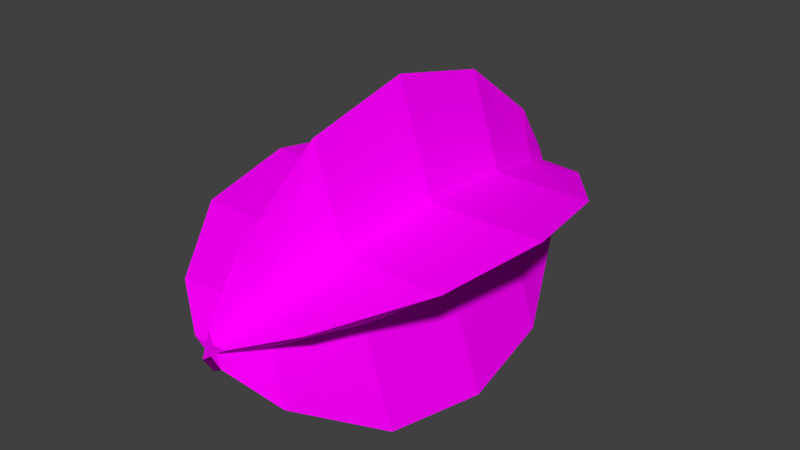 # Source: starFruit.blend  (saved by Blender 2.79.0; exported with 4.5.12 LTS)
import bpy
from mathutils import Matrix  # noqa: F401  (used for matrix-valued properties, if any)

bpy.ops.wm.read_factory_settings(use_empty=True)
scene = bpy.context.scene
scene.name = 'Scene'

# ---- collections
col_collection_1 = bpy.data.collections.new('Collection 1'); scene.collection.children.link(col_collection_1)

# ---- images (referenced by path relative to the original .blend; pixels are not part of the script)
import os
ASSET_DIR = os.environ.get("B2B_ASSET_DIR", "")  # directory of the original .blend (textures are referenced by path, not embedded)
HERE = os.path.dirname(os.path.abspath(__file__))  # packed textures are extracted next to this script under _unpacked/

def load_image(name, relpath, width, height, colorspace="sRGB"):
    """Load a texture the original file referenced (path relative to the .blend, or extracted next to this script)."""
    p = next((c for c in (os.path.join(HERE, relpath), os.path.join(ASSET_DIR, relpath)) if relpath and os.path.exists(c)), "")
    if p:
        img = bpy.data.images.load(p, check_existing=True)
        img.name = name
    else:  # same state as the original file: an image datablock whose file is absent (Cycles renders it pink)
        img = bpy.data.images.new(name, width, height)
        img.source = "FILE"
        img.filepath = "//" + (relpath or name)
    img.colorspace_settings.name = colorspace
    return img
img_starfruit = load_image('starFruit', 'starFruit.png', 1024, 1024, 'sRGB')

# ---- materials (node trees are filled in below, after node groups)
mat_starfruit = bpy.data.materials.new('starFruit')
mat_starfruit.alpha_threshold = 0.0
mat_starfruit.roughness = 0.5

# ---- material node trees
mat_starfruit.use_nodes = True; mat_starfruit.node_tree.nodes.clear()
_N = mat_starfruit.node_tree.nodes; _L = mat_starfruit.node_tree.links
n0 = _N.new('ShaderNodeOutputMaterial'); n0.name = 'Material Output'; n0.location = (300, 300)
n1 = _N.new('ShaderNodeBsdfDiffuse'); n1.name = 'Diffuse BSDF'; n1.location = (10, 300)
n2 = _N.new('ShaderNodeTexImage'); n2.name = 'Image Texture'; n2.location = (-180, 300)
n2.width = 140
n2.image = img_starfruit
_L.new(n1.outputs[0], n0.inputs[0])
_L.new(n2.outputs[0], n1.inputs[0])
n0.is_active_output = True

# ---- world
world_world = bpy.data.worlds.new('World'); scene.world = world_world
world_world.color = (0.05088, 0.05088, 0.05088)
world_world.use_sun_shadow = False
world_world.sun_shadow_jitter_overblur = 0.0
world_world.cycles.sampling_method = 'MANUAL'

# ---- meshes
me_circle = bpy.data.meshes.new('Circle')
me_circle.from_pydata([(6.426e-08, 0.09996, 1.245), (-0.1074, 0.02194, 1.245), (-0.06637, -0.1043, 1.245), (0.06637, -0.1043, 1.245), (0.1074, 0.02194, 1.245), (7.772e-08, -0.05608, 1.245), (-0.04102, -0.02628, 1.245), (-0.02535, 0.02194, 1.245), (0.04102, -0.02628, 1.245), (0.02535, 0.02194, 1.245), (-0.8359, 0.2562, -0.9029), (-0.9674, 0.3162, -0.218), (-0.161, -0.06607, -1.416), (-0.3193, -0.1192, -0.9029), (-0.3695, -0.1182, -0.218), (-0.5979, -0.821, -0.218), (-0.5166, -0.7265, -0.9029), (-0.269, -0.3844, -1.456), (0.161, -0.06607, -1.416), (0.3193, -0.1192, -0.9029), (6.875e-08, 0.4435, 1.02), (7.377e-08, 0.8635, 0.4669), (0.3695, -0.1182, -0.218), (0.9674, 0.3162, -0.218), (0.8359, 0.2562, -0.9029), (0.4352, 0.1273, -1.456), (0.2284, 0.3162, -0.218), (0.1973, 0.2561, 0.4669), (0.09947, 0.1231, 0.9802), (0.4352, 0.1273, 1.02), (0.8359, 0.2562, 0.4669), (0.09947, 0.1231, -1.416), (0.1973, 0.2561, -0.9029), (2.25e-08, 1.019, -0.218), (0.3193, -0.1192, 0.4669), (0.161, -0.06607, 0.9802), (-0.269, -0.3844, 1.02), (-0.5166, -0.7265, 0.4669), (7.377e-08, 0.8635, -0.9029), (6.875e-08, 0.4435, -1.456), (0.02535, 0.02194, -1.681), (0.04102, -0.02628, -1.681), (-0.3193, -0.1192, 0.4669), (-0.161, -0.06607, 0.9802), (-0.02535, 0.02194, -1.681), (-0.04102, -0.02628, -1.681), (-0.8359, 0.2562, 0.4669), (-0.4352, 0.1273, 1.02), (1.206e-07, -0.183, 0.9802), (1.785e-07, -0.3511, 0.4669), (1.438e-07, -0.3866, -0.218), (7.772e-08, -0.05608, -1.681), (0.1074, 0.02194, -1.681), (-0.09947, 0.1231, 0.9802), (-0.1973, 0.2561, 0.4669), (0.06637, -0.1043, -1.681), (-0.06637, -0.1043, -1.681), (-0.1074, 0.02194, -1.681), (6.426e-08, 0.09996, -1.681), (0.5979, -0.821, -0.218), (0.5166, -0.7265, 0.4669), (0.269, -0.3844, 1.02), (-0.4352, 0.1273, -1.456), (1.206e-07, -0.183, -1.416), (1.785e-07, -0.3511, -0.9029), (-0.09947, 0.1231, -1.416), (-0.1973, 0.2561, -0.9029), (-0.2284, 0.3162, -0.218), (0.5166, -0.7265, -0.9029), (0.269, -0.3844, -1.456)], [], [(2, 5, 6), (7, 1, 6), (9, 7, 6, 5, 8), (0, 7, 9), (4, 9, 8), (5, 3, 8), (10, 13, 14, 11), (17, 63, 64, 16), (19, 24, 23, 22), (40, 58, 39, 31), (31, 39, 38, 32), (13, 16, 15, 14), (18, 25, 24, 19), (41, 52, 25, 18), (62, 12, 13, 10), (16, 64, 50, 15), (45, 56, 17, 12), (38, 66, 67, 33), (56, 51, 63, 17), (12, 17, 16, 13), (57, 45, 12, 62), (32, 38, 33, 26), (4, 29, 28, 9), (29, 30, 27, 28), (30, 23, 26, 27), (68, 19, 22, 59), (44, 57, 62, 65), (5, 48, 61, 3), (48, 49, 60, 61), (49, 50, 59, 60), (44, 45, 57), (56, 45, 51), (3, 61, 35, 8), (61, 60, 34, 35), (60, 59, 22, 34), (63, 69, 68, 64), (64, 68, 59, 50), (7, 53, 47, 1), (53, 54, 46, 47), (54, 67, 11, 46), (40, 41, 51, 45, 44), (58, 40, 44), (0, 20, 53, 7), (20, 21, 54, 53), (21, 33, 67, 54), (58, 44, 65, 39), (65, 62, 10, 66), (2, 36, 48, 5), (36, 37, 49, 48), (37, 15, 50, 49), (24, 32, 26, 23), (52, 40, 31, 25), (1, 47, 43, 6), (47, 46, 42, 43), (46, 11, 14, 42), (52, 41, 40), (51, 41, 55), (6, 43, 36, 2), (43, 42, 37, 36), (42, 14, 15, 37), (51, 55, 69, 63), (25, 31, 32, 24), (8, 35, 29, 4), (35, 34, 30, 29), (34, 22, 23, 30), (69, 18, 19, 68), (55, 41, 18, 69), (9, 28, 20, 0), (28, 27, 21, 20), (27, 26, 33, 21), (39, 65, 66, 38), (66, 10, 11, 67)])
_uv = me_circle.uv_layers.new(name='UVMap')
_uv.uv.foreach_set('vector', [0.06027, 0.773, 0.1251, 0.8201, 0.08502, 0.8492, 0.1003, 0.8963, 0.02023, 0.8963, 0.08502, 0.8492, 0.1498, 0.8963, 0.1003, 0.8963, 0.08502, 0.8492, 0.1251, 0.8201, 0.1651, 0.8492, 0.1251, 0.9724, 0.1003, 0.8963, 0.1498, 0.8963, 0.2299, 0.8963, 0.1498, 0.8963, 0.1651, 0.8492, 0.1251, 0.8201, 0.1898, 0.773, 0.1651, 0.8492, 0.2207, 0.2553, 0.123, 0.2553, 0.1293, 0.3602, 0.2424, 0.3602, 0.1648, 0.5715, 0.1094, 0.5715, 0.122, 0.4669, 0.2182, 0.4669, 0.1236, 0.2553, 0.2213, 0.2553, 0.243, 0.3602, 0.1299, 0.3602, 0.09827, 0.08278, 0.1135, 0.08278, 0.1665, 0.1501, 0.1108, 0.1501, 0.1108, 0.1501, 0.1665, 0.1501, 0.2201, 0.2552, 0.1234, 0.2552, 0.1244, 0.2572, 0.2217, 0.2572, 0.2393, 0.3619, 0.1266, 0.3619, 0.1108, 0.149, 0.1671, 0.149, 0.2213, 0.2553, 0.1236, 0.2553, 0.09814, 0.08089, 0.1136, 0.08089, 0.1671, 0.149, 0.1108, 0.149, 0.1665, 0.149, 0.1102, 0.149, 0.123, 0.2553, 0.2207, 0.2553, 0.2182, 0.4669, 0.122, 0.4669, 0.1252, 0.3636, 0.2365, 0.3636, 0.09902, 0.08342, 0.1144, 0.08342, 0.1677, 0.1513, 0.1116, 0.1513, 0.22, 0.463, 0.1233, 0.463, 0.1305, 0.3591, 0.2423, 0.3591, 0.1121, 0.6385, 0.0969, 0.6385, 0.1094, 0.5715, 0.1648, 0.5715, 0.1116, 0.1513, 0.1677, 0.1513, 0.2217, 0.2572, 0.1244, 0.2572, 0.113, 0.08089, 0.09754, 0.08089, 0.1102, 0.149, 0.1665, 0.149, 0.1234, 0.2552, 0.2201, 0.2552, 0.2424, 0.3591, 0.1306, 0.3591, 0.1135, 0.639, 0.166, 0.5722, 0.1107, 0.5722, 0.09835, 0.639, 0.166, 0.5722, 0.2192, 0.4679, 0.1233, 0.4679, 0.1107, 0.5722, 0.2192, 0.4679, 0.239, 0.3646, 0.128, 0.3646, 0.1233, 0.4679, 0.2212, 0.2572, 0.1238, 0.2572, 0.126, 0.3619, 0.2387, 0.3619, 0.09861, 0.09027, 0.1138, 0.09027, 0.1663, 0.1571, 0.111, 0.1571, 0.0968, 0.08872, 0.1092, 0.1557, 0.1647, 0.1557, 0.112, 0.08872, 0.1092, 0.1557, 0.1218, 0.2603, 0.218, 0.2603, 0.1647, 0.1557, 0.1218, 0.2603, 0.125, 0.3636, 0.2363, 0.3636, 0.218, 0.2603, 0.08502, 0.8494, 0.1003, 0.8964, 0.02023, 0.8964, 0.1251, 0.9726, 0.1003, 0.8964, 0.1498, 0.8964, 0.1139, 0.6403, 0.1672, 0.5725, 0.111, 0.5725, 0.09846, 0.6403, 0.1672, 0.5725, 0.2212, 0.4666, 0.1238, 0.4666, 0.111, 0.5725, 0.2212, 0.4666, 0.2387, 0.3619, 0.126, 0.3619, 0.1238, 0.4666, 0.1092, 0.5715, 0.1647, 0.5715, 0.218, 0.4669, 0.1218, 0.4669, 0.1218, 0.4669, 0.218, 0.4669, 0.2363, 0.3636, 0.125, 0.3636, 0.09861, 0.639, 0.111, 0.5722, 0.1663, 0.5722, 0.1138, 0.639, 0.111, 0.5722, 0.1236, 0.4679, 0.2195, 0.4679, 0.1663, 0.5722, 0.1236, 0.4679, 0.1282, 0.3646, 0.2392, 0.3646, 0.2195, 0.4679, 0.1251, 0.8203, 0.1651, 0.8494, 0.1498, 0.8964, 0.1003, 0.8964, 0.08502, 0.8494, 0.06027, 0.7732, 0.1251, 0.8203, 0.08502, 0.8494, 0.1134, 0.08278, 0.1663, 0.1501, 0.1107, 0.1501, 0.09817, 0.08278, 0.1663, 0.1501, 0.22, 0.2552, 0.1233, 0.2552, 0.1107, 0.1501, 0.22, 0.2552, 0.2423, 0.3591, 0.1305, 0.3591, 0.1233, 0.2552, 0.1134, 0.6354, 0.09817, 0.6354, 0.1107, 0.5681, 0.1663, 0.5681, 0.111, 0.1571, 0.1663, 0.1571, 0.2195, 0.2614, 0.1236, 0.2614, 0.1123, 0.08872, 0.1649, 0.1557, 0.1095, 0.1557, 0.09709, 0.08871, 0.1649, 0.1557, 0.2182, 0.2604, 0.1221, 0.2603, 0.1095, 0.1557, 0.2182, 0.2604, 0.2365, 0.3636, 0.1252, 0.3636, 0.1221, 0.2603, 0.2192, 0.2614, 0.1233, 0.2614, 0.128, 0.3646, 0.239, 0.3646, 0.1135, 0.09027, 0.09835, 0.09027, 0.1107, 0.1571, 0.166, 0.1571, 0.113, 0.6396, 0.1665, 0.5715, 0.1102, 0.5715, 0.09754, 0.6396, 0.1665, 0.5715, 0.2207, 0.4652, 0.123, 0.4652, 0.1102, 0.5715, 0.2207, 0.4652, 0.2424, 0.3602, 0.1293, 0.3602, 0.123, 0.4652, 0.1898, 0.7732, 0.1651, 0.8494, 0.1251, 0.8203, 0.1498, 0.8964, 0.1651, 0.8494, 0.2299, 0.8964, 0.09902, 0.6403, 0.1116, 0.5725, 0.1677, 0.5725, 0.1144, 0.6403, 0.1116, 0.5725, 0.1244, 0.4666, 0.2217, 0.4666, 0.1677, 0.5725, 0.1244, 0.4666, 0.1266, 0.3619, 0.2393, 0.3619, 0.2217, 0.4666, 0.0968, 0.6385, 0.112, 0.6385, 0.1647, 0.5715, 0.1092, 0.5715, 0.166, 0.1571, 0.1107, 0.1571, 0.1233, 0.2614, 0.2192, 0.2614, 0.09814, 0.6396, 0.1108, 0.5715, 0.1671, 0.5715, 0.1136, 0.6396, 0.1108, 0.5715, 0.1236, 0.4652, 0.2213, 0.4652, 0.1671, 0.5715, 0.1236, 0.4652, 0.1299, 0.3602, 0.243, 0.3602, 0.2213, 0.4652, 0.1672, 0.1513, 0.111, 0.1513, 0.1238, 0.2572, 0.2212, 0.2572, 0.1139, 0.08342, 0.09846, 0.08342, 0.111, 0.1513, 0.1672, 0.1513, 0.09827, 0.6354, 0.1108, 0.5681, 0.1665, 0.5681, 0.1135, 0.6354, 0.1108, 0.5681, 0.1234, 0.463, 0.2201, 0.463, 0.1665, 0.5681, 0.1234, 0.463, 0.1306, 0.3591, 0.2424, 0.3591, 0.2201, 0.463, 0.1663, 0.5681, 0.1107, 0.5681, 0.1233, 0.463, 0.22, 0.463, 0.1236, 0.2614, 0.2195, 0.2614, 0.2392, 0.3646, 0.1282, 0.3646])
me_circle.materials.append(mat_starfruit)
me_circle.use_remesh_preserve_volume = False
me_circle.use_remesh_preserve_attributes = False
me_circle.use_mirror_vertex_groups = False
me_circle.use_paint_bone_selection = False
me_circle.use_paint_mask = True
me_circle.update()

# ---- objects
ob_starfruit = bpy.data.objects.new('starFruit', me_circle)

# ---- transforms, parenting, visibility, modifiers, constraints
ob_starfruit.location = (0.0, 0.0, 0.0)
ob_starfruit.rotation_euler = (1.571, -0.0, 0.0)
ob_starfruit.lineart.crease_threshold = 0.0

# ---- collection membership
col_collection_1.objects.link(ob_starfruit)

# ---- scene / render settings (as saved in the file)
scene.frame_start = 1; scene.frame_end = 250; scene.frame_set(1)
scene.render.engine = 'CYCLES'
scene.render.resolution_percentage = 50
scene.render.dither_intensity = 0.0
scene.cycles.use_denoising = False
scene.cycles.samples = 128
scene.cycles.sampling_pattern = 'TABULATED_SOBOL'
scene.cycles.use_adaptive_sampling = False
scene.cycles.use_light_tree = False
scene.cycles.blur_glossy = 0.0
scene.cycles.sample_clamp_indirect = 0.0
scene.view_settings.view_transform = 'Standard'
bpy.context.view_layer.update()

# ---- added for rendering (the .blend has no active camera and no usable light): camera, sun
cam_auto = bpy.data.cameras.new('AutoCamera')
cam_auto.lens = 50.0
cam_auto.sensor_width = 36.0
cam_auto.clip_end = 1000.0
ob_auto_camera = bpy.data.objects.new('AutoCamera', cam_auto)
scene.collection.objects.link(ob_auto_camera)
ob_auto_camera.location = (3.66497, -4.17996, 3.031)
ob_auto_camera.rotation_euler = (1.09748, -7.21219e-08, 0.694738)
scene.camera = ob_auto_camera
light_auto_sun = bpy.data.lights.new('AutoSun', 'SUN')
light_auto_sun.energy = 3.0
light_auto_sun.angle = 0.0523599
ob_auto_sun = bpy.data.objects.new('AutoSun', light_auto_sun)
scene.collection.objects.link(ob_auto_sun)
ob_auto_sun.rotation_euler = (0.872665, 0.174533, 0.523599)
bpy.context.view_layer.update()
